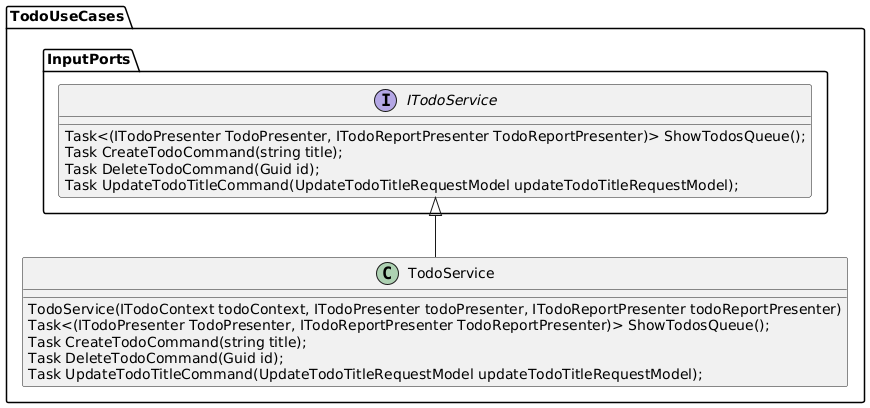

The diagram above was rendered by PlantUML. Its source (embedded in the PNG):
@startuml
package TodoUseCases{

  package InputPorts{
    interface ITodoService{
      Task<(ITodoPresenter TodoPresenter, ITodoReportPresenter TodoReportPresenter)> ShowTodosQueue();
      Task CreateTodoCommand(string title);
      Task DeleteTodoCommand(Guid id);
      Task UpdateTodoTitleCommand(UpdateTodoTitleRequestModel updateTodoTitleRequestModel);
    }
  }


  class TodoService{    
   TodoService(ITodoContext todoContext, ITodoPresenter todoPresenter, ITodoReportPresenter todoReportPresenter) 
    Task<(ITodoPresenter TodoPresenter, ITodoReportPresenter TodoReportPresenter)> ShowTodosQueue();
    Task CreateTodoCommand(string title);
    Task DeleteTodoCommand(Guid id);
    Task UpdateTodoTitleCommand(UpdateTodoTitleRequestModel updateTodoTitleRequestModel);
  }

  ITodoService <|-- TodoService
}
@enduml